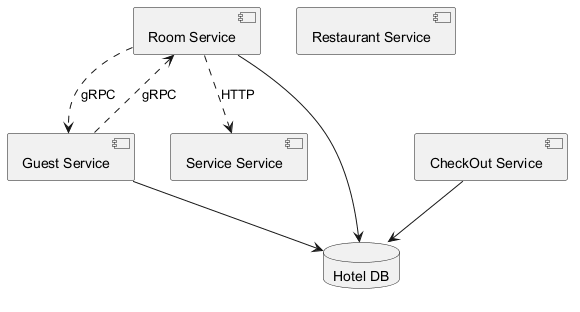

The diagram above was rendered by PlantUML. Its source (embedded in the PNG):
@startuml
skinparam backgroundColor #FFFFFF
skinparam classBackgroundColor #F3E5F5
skinparam classBorderColor #6A1B9A
component "Room Service" as C_RoomService
component "CheckOut Service" as C_CheckOutService
component "Restaurant Service" as C_RestaurantService
component "Guest Service" as C_GuestService
component "Service Service" as C_ServiceService
database "Hotel DB" as DB_hotel
C_RoomService --> DB_hotel
C_CheckOutService --> DB_hotel
C_GuestService --> DB_hotel
C_RoomService ..> C_ServiceService : HTTP
C_RoomService ..> C_GuestService : gRPC
C_GuestService ..> C_RoomService : gRPC
@enduml